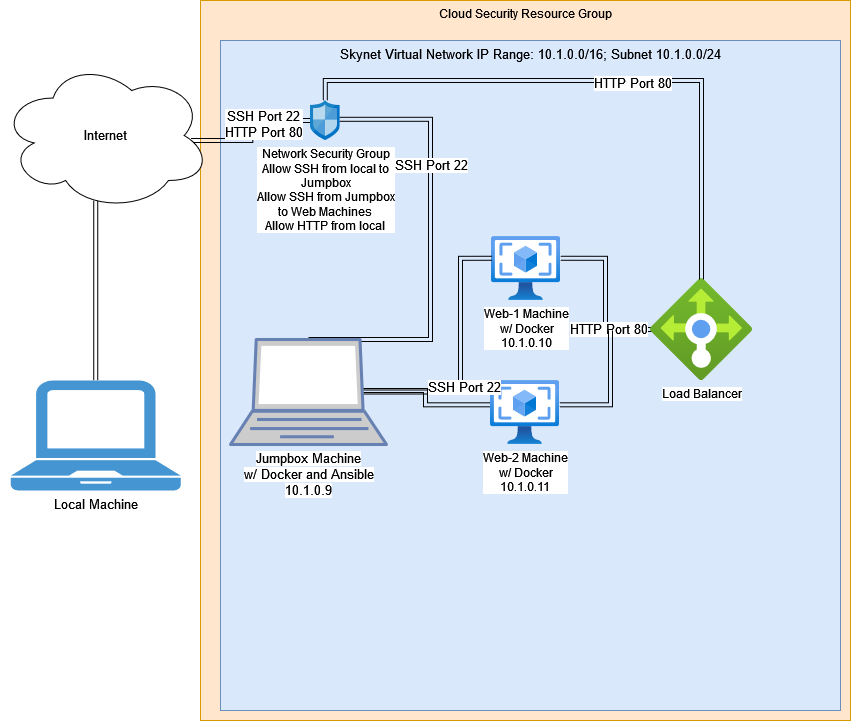

The diagram above was exported from draw.io. Its source (the exported page's mxGraphModel, read from the mxfile embedded in the PNG):
<mxGraphModel dx="1422" dy="749" grid="1" gridSize="10" guides="1" tooltips="1" connect="1" arrows="1" fold="1" page="1" pageScale="1" pageWidth="850" pageHeight="1100" math="0" shadow="0">
  <root>
    <mxCell id="0" />
    <mxCell id="1" parent="0" />
    <mxCell id="Z7K1FCqW9v8yOL5Exwt--25" value="&lt;div&gt;Cloud Security Resource Group&lt;/div&gt;" style="rounded=0;whiteSpace=wrap;html=1;fillColor=#ffe6cc;strokeColor=#d79b00;horizontal=1;verticalAlign=top;" parent="1" vertex="1">
      <mxGeometry x="200" width="650" height="720" as="geometry" />
    </mxCell>
    <mxCell id="Z7K1FCqW9v8yOL5Exwt--26" value="Skynet Virtual Network IP Range: 10.1.0.0/16; Subnet 10.1.0.0/24 " style="rounded=0;whiteSpace=wrap;html=1;fontSize=13;fillColor=#dae8fc;strokeColor=#6c8ebf;verticalAlign=top;" parent="1" vertex="1">
      <mxGeometry x="220" y="40" width="620" height="670" as="geometry" />
    </mxCell>
    <mxCell id="Z7K1FCqW9v8yOL5Exwt--33" style="edgeStyle=orthogonalEdgeStyle;shape=link;rounded=0;orthogonalLoop=1;jettySize=auto;html=1;exitX=1;exitY=0.34;exitDx=0;exitDy=0;exitPerimeter=0;entryX=0.03;entryY=0.5;entryDx=0;entryDy=0;entryPerimeter=0;fontSize=13;" parent="1" source="Z7K1FCqW9v8yOL5Exwt--28" target="Z7K1FCqW9v8yOL5Exwt--32" edge="1">
      <mxGeometry relative="1" as="geometry" />
    </mxCell>
    <mxCell id="Z7K1FCqW9v8yOL5Exwt--53" value="HTTP Port 80" style="edgeLabel;html=1;align=center;verticalAlign=middle;resizable=0;points=[];fontSize=13;fontColor=#000000;" parent="Z7K1FCqW9v8yOL5Exwt--33" vertex="1" connectable="0">
      <mxGeometry x="0.4514" y="1" relative="1" as="geometry">
        <mxPoint as="offset" />
      </mxGeometry>
    </mxCell>
    <mxCell id="Z7K1FCqW9v8yOL5Exwt--28" value="&lt;div&gt;Web-1 Machine&lt;/div&gt;&lt;div&gt;w/ Docker&lt;/div&gt;&lt;div&gt;10.1.0.10&lt;br&gt;&lt;/div&gt;" style="aspect=fixed;html=1;points=[[0.01,0.34,0,0,0],[1,0.34,0,0,0]];align=center;image;fontSize=12;image=img/lib/azure2/compute/VM_Images_Classic.svg;" parent="1" vertex="1">
      <mxGeometry x="491" y="236" width="69" height="64" as="geometry" />
    </mxCell>
    <mxCell id="Z7K1FCqW9v8yOL5Exwt--34" style="edgeStyle=orthogonalEdgeStyle;shape=link;rounded=0;orthogonalLoop=1;jettySize=auto;html=1;exitX=1;exitY=0.38;exitDx=0;exitDy=0;exitPerimeter=0;fontSize=13;" parent="1" source="Z7K1FCqW9v8yOL5Exwt--29" edge="1">
      <mxGeometry relative="1" as="geometry">
        <mxPoint x="610" y="330" as="targetPoint" />
      </mxGeometry>
    </mxCell>
    <mxCell id="Z7K1FCqW9v8yOL5Exwt--47" style="edgeStyle=elbowEdgeStyle;shape=link;rounded=0;orthogonalLoop=1;jettySize=auto;html=1;exitX=0;exitY=0.38;exitDx=0;exitDy=0;exitPerimeter=0;fontSize=13;" parent="1" source="Z7K1FCqW9v8yOL5Exwt--29" edge="1">
      <mxGeometry relative="1" as="geometry">
        <mxPoint x="360" y="390" as="targetPoint" />
      </mxGeometry>
    </mxCell>
    <mxCell id="Z7K1FCqW9v8yOL5Exwt--29" value="&lt;div&gt;Web-2 Machine&lt;/div&gt;&lt;div&gt;w/ Docker&lt;/div&gt;&lt;div&gt;10.1.0.11&lt;br&gt;&lt;/div&gt;" style="aspect=fixed;html=1;points=[[0,0.38,0,0,0],[1,0.38,0,0,0]];align=center;image;fontSize=12;image=img/lib/azure2/compute/VM_Images_Classic.svg;" parent="1" vertex="1">
      <mxGeometry x="490" y="380" width="69" height="64" as="geometry" />
    </mxCell>
    <mxCell id="Z7K1FCqW9v8yOL5Exwt--32" value="&lt;div&gt;Load Balancer&lt;/div&gt;" style="aspect=fixed;html=1;points=[[0.03,0.5,0,0,0],[0.5,0.01,0,0,0]];align=center;image;fontSize=12;image=img/lib/azure2/networking/Load_Balancers.svg;" parent="1" vertex="1">
      <mxGeometry x="650" y="278" width="102" height="102" as="geometry" />
    </mxCell>
    <mxCell id="Z7K1FCqW9v8yOL5Exwt--37" style="edgeStyle=orthogonalEdgeStyle;shape=link;rounded=0;orthogonalLoop=1;jettySize=auto;html=1;exitX=0.5;exitY=1;exitDx=0;exitDy=0;fontSize=13;" parent="1" target="Z7K1FCqW9v8yOL5Exwt--36" edge="1">
      <mxGeometry relative="1" as="geometry">
        <mxPoint x="95.24000000000001" y="200" as="sourcePoint" />
      </mxGeometry>
    </mxCell>
    <mxCell id="Z7K1FCqW9v8yOL5Exwt--39" style="edgeStyle=orthogonalEdgeStyle;shape=link;rounded=0;orthogonalLoop=1;jettySize=auto;html=1;exitX=1;exitY=0.5;exitDx=0;exitDy=0;entryX=0.03;entryY=0.5;entryDx=0;entryDy=0;entryPerimeter=0;fontSize=13;" parent="1" target="Z7K1FCqW9v8yOL5Exwt--38" edge="1">
      <mxGeometry relative="1" as="geometry">
        <mxPoint x="190.48000000000002" y="140" as="sourcePoint" />
      </mxGeometry>
    </mxCell>
    <mxCell id="Z7K1FCqW9v8yOL5Exwt--50" value="&lt;div&gt;SSH Port 22&lt;/div&gt;&lt;div&gt;HTTP Port 80&lt;br&gt;&lt;/div&gt;" style="edgeLabel;html=1;align=center;verticalAlign=middle;resizable=0;points=[];fontSize=13;fontColor=#000000;" parent="Z7K1FCqW9v8yOL5Exwt--39" vertex="1" connectable="0">
      <mxGeometry x="0.3166" y="-3" relative="1" as="geometry">
        <mxPoint as="offset" />
      </mxGeometry>
    </mxCell>
    <mxCell id="Z7K1FCqW9v8yOL5Exwt--44" style="edgeStyle=orthogonalEdgeStyle;shape=link;rounded=0;orthogonalLoop=1;jettySize=auto;html=1;entryX=0.5;entryY=0.01;entryDx=0;entryDy=0;entryPerimeter=0;fontSize=13;" parent="1" source="Z7K1FCqW9v8yOL5Exwt--38" target="Z7K1FCqW9v8yOL5Exwt--32" edge="1">
      <mxGeometry relative="1" as="geometry">
        <mxPoint x="95.24000000000001" y="80" as="sourcePoint" />
        <Array as="points">
          <mxPoint x="324" y="80" />
          <mxPoint x="701" y="80" />
        </Array>
      </mxGeometry>
    </mxCell>
    <mxCell id="Z7K1FCqW9v8yOL5Exwt--49" value="HTTP Port 80" style="edgeLabel;html=1;align=center;verticalAlign=middle;resizable=0;points=[];fontSize=13;fontColor=#000000;" parent="Z7K1FCqW9v8yOL5Exwt--44" vertex="1" connectable="0">
      <mxGeometry x="0.0978" y="-2" relative="1" as="geometry">
        <mxPoint as="offset" />
      </mxGeometry>
    </mxCell>
    <mxCell id="Z7K1FCqW9v8yOL5Exwt--36" value="&lt;div&gt;Local Machine&lt;/div&gt;" style="pointerEvents=1;shadow=0;dashed=0;html=1;strokeColor=none;fillColor=#4495D1;labelPosition=center;verticalLabelPosition=bottom;verticalAlign=top;align=center;outlineConnect=0;shape=mxgraph.veeam.laptop;fontSize=13;" parent="1" vertex="1">
      <mxGeometry x="10.24" y="380" width="170" height="110" as="geometry" />
    </mxCell>
    <mxCell id="Z7K1FCqW9v8yOL5Exwt--48" style="edgeStyle=elbowEdgeStyle;shape=link;rounded=0;orthogonalLoop=1;jettySize=auto;html=1;exitX=0.97;exitY=0.47;exitDx=0;exitDy=0;exitPerimeter=0;entryX=0.5;entryY=0;entryDx=0;entryDy=0;entryPerimeter=0;fontSize=13;elbow=vertical;" parent="1" source="Z7K1FCqW9v8yOL5Exwt--38" target="Z7K1FCqW9v8yOL5Exwt--45" edge="1">
      <mxGeometry relative="1" as="geometry">
        <Array as="points">
          <mxPoint x="430" y="240" />
          <mxPoint x="410" y="280" />
        </Array>
      </mxGeometry>
    </mxCell>
    <mxCell id="Z7K1FCqW9v8yOL5Exwt--51" value="SSH Port 22" style="edgeLabel;html=1;align=center;verticalAlign=middle;resizable=0;points=[];fontSize=13;fontColor=#000000;" parent="Z7K1FCqW9v8yOL5Exwt--48" vertex="1" connectable="0">
      <mxGeometry x="-0.3679" relative="1" as="geometry">
        <mxPoint as="offset" />
      </mxGeometry>
    </mxCell>
    <mxCell id="Z7K1FCqW9v8yOL5Exwt--38" value="&lt;div&gt;Network Security Group&lt;/div&gt;&lt;div&gt;Allow SSH from local to&lt;/div&gt;&lt;div&gt;Jumpbox&lt;/div&gt;&lt;div&gt;Allow SSH from Jumpbox&lt;/div&gt;&lt;div&gt;to Web Machines&lt;br&gt;&lt;/div&gt;&lt;div&gt;Allow HTTP from local&lt;br&gt;&lt;/div&gt;" style="sketch=0;aspect=fixed;html=1;points=[[0.03,0.5,0,0,0],[0.97,0.47,0,0,0]];align=center;image;fontSize=12;image=img/lib/mscae/Network_Security_Groups_Classic.svg;" parent="1" vertex="1">
      <mxGeometry x="310" y="100" width="29.6" height="40" as="geometry" />
    </mxCell>
    <mxCell id="Z7K1FCqW9v8yOL5Exwt--46" style="edgeStyle=orthogonalEdgeStyle;shape=link;rounded=0;orthogonalLoop=1;jettySize=auto;html=1;exitX=0.85;exitY=0.5;exitDx=0;exitDy=0;exitPerimeter=0;entryX=0.01;entryY=0.34;entryDx=0;entryDy=0;entryPerimeter=0;fontSize=13;" parent="1" source="Z7K1FCqW9v8yOL5Exwt--45" target="Z7K1FCqW9v8yOL5Exwt--28" edge="1">
      <mxGeometry relative="1" as="geometry">
        <Array as="points">
          <mxPoint x="460" y="392" />
          <mxPoint x="460" y="258" />
        </Array>
      </mxGeometry>
    </mxCell>
    <mxCell id="Z7K1FCqW9v8yOL5Exwt--52" value="SSH Port 22" style="edgeLabel;html=1;align=center;verticalAlign=middle;resizable=0;points=[];fontSize=13;fontColor=#000000;" parent="Z7K1FCqW9v8yOL5Exwt--46" vertex="1" connectable="0">
      <mxGeometry x="-0.2207" y="-3" relative="1" as="geometry">
        <mxPoint as="offset" />
      </mxGeometry>
    </mxCell>
    <mxCell id="Z7K1FCqW9v8yOL5Exwt--45" value="&lt;div&gt;&lt;font color=&quot;#000000&quot;&gt;&lt;span style=&quot;background-color: rgb(255 , 255 , 255)&quot;&gt;Jumpbox Machine&lt;/span&gt;&lt;/font&gt;&lt;/div&gt;&lt;div&gt;&lt;font color=&quot;#000000&quot;&gt;&lt;span style=&quot;background-color: rgb(255 , 255 , 255)&quot;&gt;w/ Docker and Ansible&lt;br&gt;&lt;/span&gt;&lt;/font&gt;&lt;/div&gt;&lt;div&gt;&lt;font color=&quot;#000000&quot;&gt;&lt;span style=&quot;background-color: rgb(255 , 255 , 255)&quot;&gt;10.1.0.9&lt;/span&gt;&lt;/font&gt;&lt;br&gt;&lt;/div&gt;" style="fontColor=#0066CC;verticalAlign=top;verticalLabelPosition=bottom;labelPosition=center;align=center;html=1;outlineConnect=0;fillColor=#CCCCCC;strokeColor=#6881B3;gradientColor=none;gradientDirection=north;strokeWidth=2;shape=mxgraph.networks.laptop;fontSize=13;points=[[0,1,0,0,0],[0.15,0.5,0,0,0],[0.16,0,0,0,0],[0.5,0,0,0,0],[0.5,1,0,0,0],[0.83,0,0,0,0],[0.85,0.5,0,0,0],[1,1,0,0,0]];" parent="1" vertex="1">
      <mxGeometry x="230" y="339" width="156" height="105" as="geometry" />
    </mxCell>
    <mxCell id="Z7K1FCqW9v8yOL5Exwt--54" value="Internet" style="ellipse;shape=cloud;whiteSpace=wrap;html=1;labelBackgroundColor=#FFFFFF;fontSize=13;fontColor=#000000;" parent="1" vertex="1">
      <mxGeometry y="60" width="210" height="150" as="geometry" />
    </mxCell>
  </root>
</mxGraphModel>